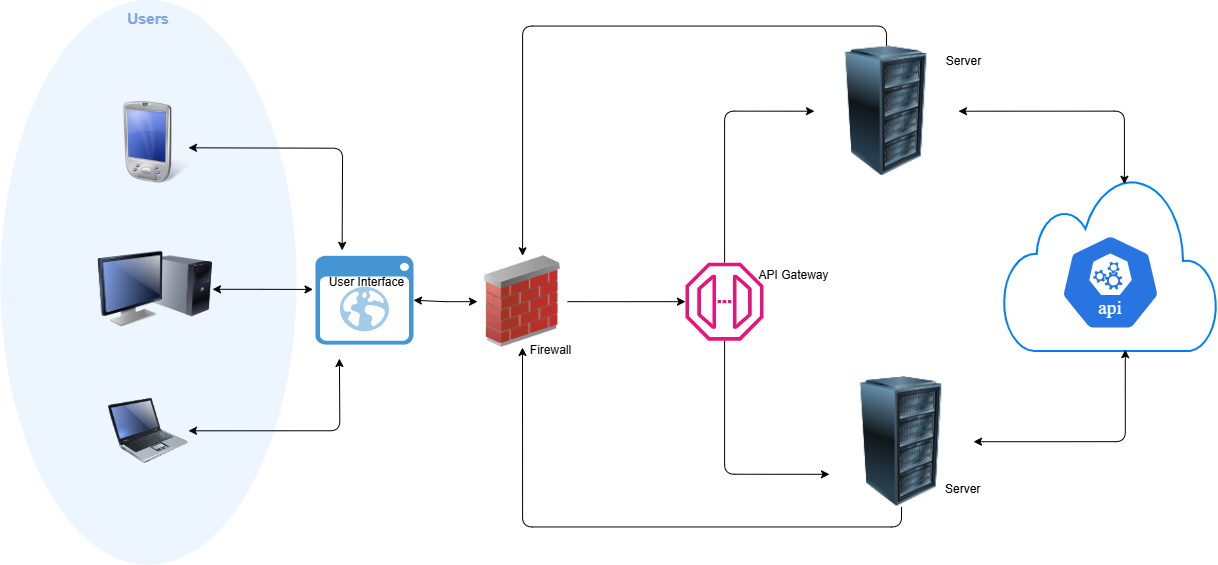

The diagram above was exported from draw.io. Its source (the exported page's mxGraphModel, read from the mxfile embedded in the PNG):
<mxGraphModel dx="2556" dy="918" grid="0" gridSize="10" guides="1" tooltips="1" connect="1" arrows="1" fold="1" page="0" pageScale="1" pageWidth="827" pageHeight="1169" background="none" math="1" shadow="0">
  <root>
    <mxCell id="X5NqExCQtvZxIxQ7pmgY-0" />
    <mxCell id="1" parent="X5NqExCQtvZxIxQ7pmgY-0" />
    <object label="Users" placeholders="1" subnet="" id="Gr0Zq-AI6Quabplr0KPa-98">
      <mxCell style="ellipse;whiteSpace=wrap;html=1;strokeWidth=2;fillColor=#EDF5FF;fontSize=15;strokeColor=none;container=1;verticalAlign=top;spacingBottom=0;spacingTop=4;fontStyle=1;fontColor=#7EA6E0;metaEdit=1;" parent="1" vertex="1">
        <mxGeometry x="-1129" y="290.3" width="296" height="565" as="geometry">
          <mxRectangle x="-576" y="218" width="250" height="60" as="alternateBounds" />
        </mxGeometry>
      </mxCell>
    </object>
    <mxCell id="zXXXD2gELJqisKD1amhq-8" value="" style="shape=image;html=1;verticalAlign=top;verticalLabelPosition=bottom;labelBackgroundColor=#ffffff;imageAspect=0;aspect=fixed;image=https://cdn1.iconfinder.com/data/icons/Futurosoft%20Icons%200.5.2/128x128/devices/ipod_mount.png" vertex="1" parent="Gr0Zq-AI6Quabplr0KPa-98">
      <mxGeometry x="112.5" y="100" width="84" height="84" as="geometry" />
    </mxCell>
    <object label="" placeholders="1" id="Gr0Zq-AI6Quabplr0KPa-103">
      <mxCell style="image;html=1;image=img/lib/clip_art/computers/Laptop_128x128.png;fontFamily=Helvetica;fontSize=12;fontColor=#0A3DA3;align=center;strokeWidth=2;fillColor=#EDF5FF;fontStyle=1;verticalAlign=bottom;strokeColor=none;labelBackgroundColor=#EDF5FF;labelBorderColor=none;labelPosition=center;verticalLabelPosition=top;" parent="1" vertex="1">
        <mxGeometry x="-1021" y="681.3" width="80" height="80" as="geometry" />
      </mxCell>
    </object>
    <object label="" placeholders="1" id="Gr0Zq-AI6Quabplr0KPa-102">
      <mxCell style="image;html=1;image=img/lib/clip_art/computers/Monitor_Tower_128x128.png;fontFamily=Helvetica;fontSize=12;fontColor=#0A3DA3;align=center;strokeWidth=2;fillColor=#EDF5FF;fontStyle=1;verticalAlign=bottom;strokeColor=none;labelBackgroundColor=#EDF5FF;labelBorderColor=none;labelPosition=center;verticalLabelPosition=top;" parent="1" vertex="1">
        <mxGeometry x="-1032" y="540.3" width="115" height="79" as="geometry" />
      </mxCell>
    </object>
    <mxCell id="zXXXD2gELJqisKD1amhq-21" style="edgeStyle=orthogonalEdgeStyle;rounded=1;orthogonalLoop=1;jettySize=auto;html=1;exitX=0;exitY=0.5;exitDx=0;exitDy=0;startArrow=classic;startFill=1;endArrow=none;endFill=0;curved=0;" edge="1" parent="1" source="zXXXD2gELJqisKD1amhq-4" target="zXXXD2gELJqisKD1amhq-18">
      <mxGeometry relative="1" as="geometry" />
    </mxCell>
    <mxCell id="zXXXD2gELJqisKD1amhq-23" style="edgeStyle=orthogonalEdgeStyle;rounded=1;orthogonalLoop=1;jettySize=auto;html=1;exitX=0.5;exitY=0;exitDx=0;exitDy=0;curved=0;" edge="1" parent="1" source="zXXXD2gELJqisKD1amhq-4" target="zXXXD2gELJqisKD1amhq-17">
      <mxGeometry relative="1" as="geometry" />
    </mxCell>
    <mxCell id="zXXXD2gELJqisKD1amhq-4" value="" style="image;html=1;image=img/lib/clip_art/computers/Server_Rack_128x128.png" vertex="1" parent="1">
      <mxGeometry x="-315" y="336.5" width="144" height="130.4" as="geometry" />
    </mxCell>
    <mxCell id="zXXXD2gELJqisKD1amhq-5" value="" style="shadow=0;dashed=0;html=1;strokeColor=none;fillColor=#4495D1;labelPosition=center;verticalLabelPosition=bottom;verticalAlign=top;align=center;outlineConnect=0;shape=mxgraph.veeam.2d.web_ui;" vertex="1" parent="1">
      <mxGeometry x="-814" y="546.3" width="98" height="88.8" as="geometry" />
    </mxCell>
    <mxCell id="zXXXD2gELJqisKD1amhq-6" style="edgeStyle=orthogonalEdgeStyle;rounded=1;orthogonalLoop=1;jettySize=auto;html=1;exitX=1;exitY=0.5;exitDx=0;exitDy=0;startArrow=classic;startFill=1;curved=0;" edge="1" parent="1" source="Gr0Zq-AI6Quabplr0KPa-103">
      <mxGeometry relative="1" as="geometry">
        <mxPoint x="-790.0909090909092" y="649.0272727272725" as="targetPoint" />
      </mxGeometry>
    </mxCell>
    <mxCell id="zXXXD2gELJqisKD1amhq-2" style="edgeStyle=orthogonalEdgeStyle;rounded=0;orthogonalLoop=1;jettySize=auto;html=1;exitX=1;exitY=0.5;exitDx=0;exitDy=0;startArrow=classic;startFill=1;" edge="1" parent="1" source="Gr0Zq-AI6Quabplr0KPa-102">
      <mxGeometry relative="1" as="geometry">
        <mxPoint x="-816.4545454545455" y="579.9363636363635" as="targetPoint" />
      </mxGeometry>
    </mxCell>
    <mxCell id="zXXXD2gELJqisKD1amhq-1" style="edgeStyle=orthogonalEdgeStyle;rounded=1;orthogonalLoop=1;jettySize=auto;html=1;exitX=1;exitY=0.5;exitDx=0;exitDy=0;entryX=1;entryY=0.5;entryDx=0;entryDy=0;strokeColor=default;startArrow=classic;startFill=1;" edge="1" parent="1">
      <mxGeometry relative="1" as="geometry">
        <mxPoint x="-787.3636363636365" y="540.8454545454545" as="targetPoint" />
        <mxPoint x="-941" y="438.3" as="sourcePoint" />
      </mxGeometry>
    </mxCell>
    <mxCell id="zXXXD2gELJqisKD1amhq-9" value="" style="html=1;verticalLabelPosition=bottom;align=center;labelBackgroundColor=#ffffff;verticalAlign=top;strokeWidth=2;strokeColor=#0080F0;shadow=0;dashed=0;shape=mxgraph.ios7.icons.cloud;" vertex="1" parent="1">
      <mxGeometry x="-126" y="466.90000000000003" width="214" height="174.7" as="geometry" />
    </mxCell>
    <mxCell id="zXXXD2gELJqisKD1amhq-10" value="" style="aspect=fixed;sketch=0;html=1;dashed=0;whitespace=wrap;verticalLabelPosition=bottom;verticalAlign=top;fillColor=#2875E2;strokeColor=#ffffff;points=[[0.005,0.63,0],[0.1,0.2,0],[0.9,0.2,0],[0.5,0,0],[0.995,0.63,0],[0.72,0.99,0],[0.5,1,0],[0.28,0.99,0]];shape=mxgraph.kubernetes.icon2;kubernetesLabel=1;prIcon=api" vertex="1" parent="1">
      <mxGeometry x="-69" y="524.8" width="100" height="96" as="geometry" />
    </mxCell>
    <mxCell id="zXXXD2gELJqisKD1amhq-11" style="edgeStyle=orthogonalEdgeStyle;rounded=1;orthogonalLoop=1;jettySize=auto;html=1;exitX=1;exitY=0.5;exitDx=0;exitDy=0;startArrow=classic;startFill=1;curved=0;entryX=0.565;entryY=0.045;entryDx=0;entryDy=0;entryPerimeter=0;" edge="1" parent="1" source="zXXXD2gELJqisKD1amhq-4" target="zXXXD2gELJqisKD1amhq-9">
      <mxGeometry relative="1" as="geometry">
        <Array as="points">
          <mxPoint x="-5" y="402" />
        </Array>
      </mxGeometry>
    </mxCell>
    <mxCell id="zXXXD2gELJqisKD1amhq-22" style="edgeStyle=orthogonalEdgeStyle;rounded=1;orthogonalLoop=1;jettySize=auto;html=1;exitX=0;exitY=0.75;exitDx=0;exitDy=0;startArrow=classic;startFill=1;endArrow=none;endFill=0;curved=0;" edge="1" parent="1" source="zXXXD2gELJqisKD1amhq-13" target="zXXXD2gELJqisKD1amhq-18">
      <mxGeometry relative="1" as="geometry" />
    </mxCell>
    <mxCell id="zXXXD2gELJqisKD1amhq-24" style="edgeStyle=orthogonalEdgeStyle;rounded=1;orthogonalLoop=1;jettySize=auto;html=1;exitX=0.5;exitY=1;exitDx=0;exitDy=0;entryX=0.5;entryY=1;entryDx=0;entryDy=0;curved=0;" edge="1" parent="1" source="zXXXD2gELJqisKD1amhq-13" target="zXXXD2gELJqisKD1amhq-17">
      <mxGeometry relative="1" as="geometry" />
    </mxCell>
    <mxCell id="zXXXD2gELJqisKD1amhq-13" value="" style="image;html=1;image=img/lib/clip_art/computers/Server_Rack_128x128.png" vertex="1" parent="1">
      <mxGeometry x="-300" y="667" width="144" height="130.4" as="geometry" />
    </mxCell>
    <mxCell id="zXXXD2gELJqisKD1amhq-16" style="edgeStyle=orthogonalEdgeStyle;rounded=1;orthogonalLoop=1;jettySize=auto;html=1;exitX=1;exitY=0.5;exitDx=0;exitDy=0;entryX=0.569;entryY=0.992;entryDx=0;entryDy=0;entryPerimeter=0;startArrow=classic;startFill=1;curved=0;" edge="1" parent="1" source="zXXXD2gELJqisKD1amhq-13" target="zXXXD2gELJqisKD1amhq-9">
      <mxGeometry relative="1" as="geometry" />
    </mxCell>
    <mxCell id="zXXXD2gELJqisKD1amhq-19" style="edgeStyle=orthogonalEdgeStyle;rounded=0;orthogonalLoop=1;jettySize=auto;html=1;exitX=0;exitY=0.5;exitDx=0;exitDy=0;startArrow=classic;startFill=1;endArrow=classic;endFill=1;" edge="1" parent="1" source="zXXXD2gELJqisKD1amhq-17" target="zXXXD2gELJqisKD1amhq-5">
      <mxGeometry relative="1" as="geometry" />
    </mxCell>
    <mxCell id="zXXXD2gELJqisKD1amhq-17" value="" style="image;html=1;image=img/lib/clip_art/networking/Firewall_02_128x128.png" vertex="1" parent="1">
      <mxGeometry x="-652" y="546.3" width="90" height="91.7" as="geometry" />
    </mxCell>
    <mxCell id="zXXXD2gELJqisKD1amhq-18" value="" style="sketch=0;outlineConnect=0;fontColor=#232F3E;gradientColor=none;fillColor=#E7157B;strokeColor=none;dashed=0;verticalLabelPosition=bottom;verticalAlign=top;align=center;html=1;fontSize=12;fontStyle=0;aspect=fixed;pointerEvents=1;shape=mxgraph.aws4.endpoint;" vertex="1" parent="1">
      <mxGeometry x="-444" y="553.15" width="78" height="78" as="geometry" />
    </mxCell>
    <mxCell id="zXXXD2gELJqisKD1amhq-20" style="edgeStyle=orthogonalEdgeStyle;rounded=0;orthogonalLoop=1;jettySize=auto;html=1;exitX=1;exitY=0.5;exitDx=0;exitDy=0;" edge="1" parent="1" source="zXXXD2gELJqisKD1amhq-17" target="zXXXD2gELJqisKD1amhq-18">
      <mxGeometry relative="1" as="geometry" />
    </mxCell>
    <mxCell id="zXXXD2gELJqisKD1amhq-26" value="User Interface" style="text;html=1;align=center;verticalAlign=middle;resizable=0;points=[];autosize=1;strokeColor=none;fillColor=none;" vertex="1" parent="1">
      <mxGeometry x="-810" y="559.8" width="93" height="26" as="geometry" />
    </mxCell>
    <mxCell id="zXXXD2gELJqisKD1amhq-27" value="Firewall" style="text;html=1;align=center;verticalAlign=middle;resizable=0;points=[];autosize=1;strokeColor=none;fillColor=none;" vertex="1" parent="1">
      <mxGeometry x="-609" y="628" width="59" height="26" as="geometry" />
    </mxCell>
    <mxCell id="zXXXD2gELJqisKD1amhq-28" value="API Gateway" style="text;html=1;align=center;verticalAlign=middle;resizable=0;points=[];autosize=1;strokeColor=none;fillColor=none;" vertex="1" parent="1">
      <mxGeometry x="-380" y="553.15" width="88" height="26" as="geometry" />
    </mxCell>
    <mxCell id="zXXXD2gELJqisKD1amhq-29" value="Server" style="text;html=1;align=center;verticalAlign=middle;resizable=0;points=[];autosize=1;strokeColor=none;fillColor=none;" vertex="1" parent="1">
      <mxGeometry x="-193" y="339" width="53" height="26" as="geometry" />
    </mxCell>
    <mxCell id="zXXXD2gELJqisKD1amhq-30" value="&lt;span style=&quot;color: rgb(0, 0, 0); font-family: Helvetica; font-size: 12px; font-style: normal; font-variant-ligatures: normal; font-variant-caps: normal; font-weight: 400; letter-spacing: normal; orphans: 2; text-align: center; text-indent: 0px; text-transform: none; widows: 2; word-spacing: 0px; -webkit-text-stroke-width: 0px; white-space: nowrap; background-color: rgb(255, 255, 255); text-decoration-thickness: initial; text-decoration-style: initial; text-decoration-color: initial; display: inline !important; float: none;&quot;&gt;Server&lt;/span&gt;" style="text;whiteSpace=wrap;html=1;" vertex="1" parent="1">
      <mxGeometry x="-185.99727272727299" y="765.9981818181817" width="63" height="36" as="geometry" />
    </mxCell>
  </root>
</mxGraphModel>